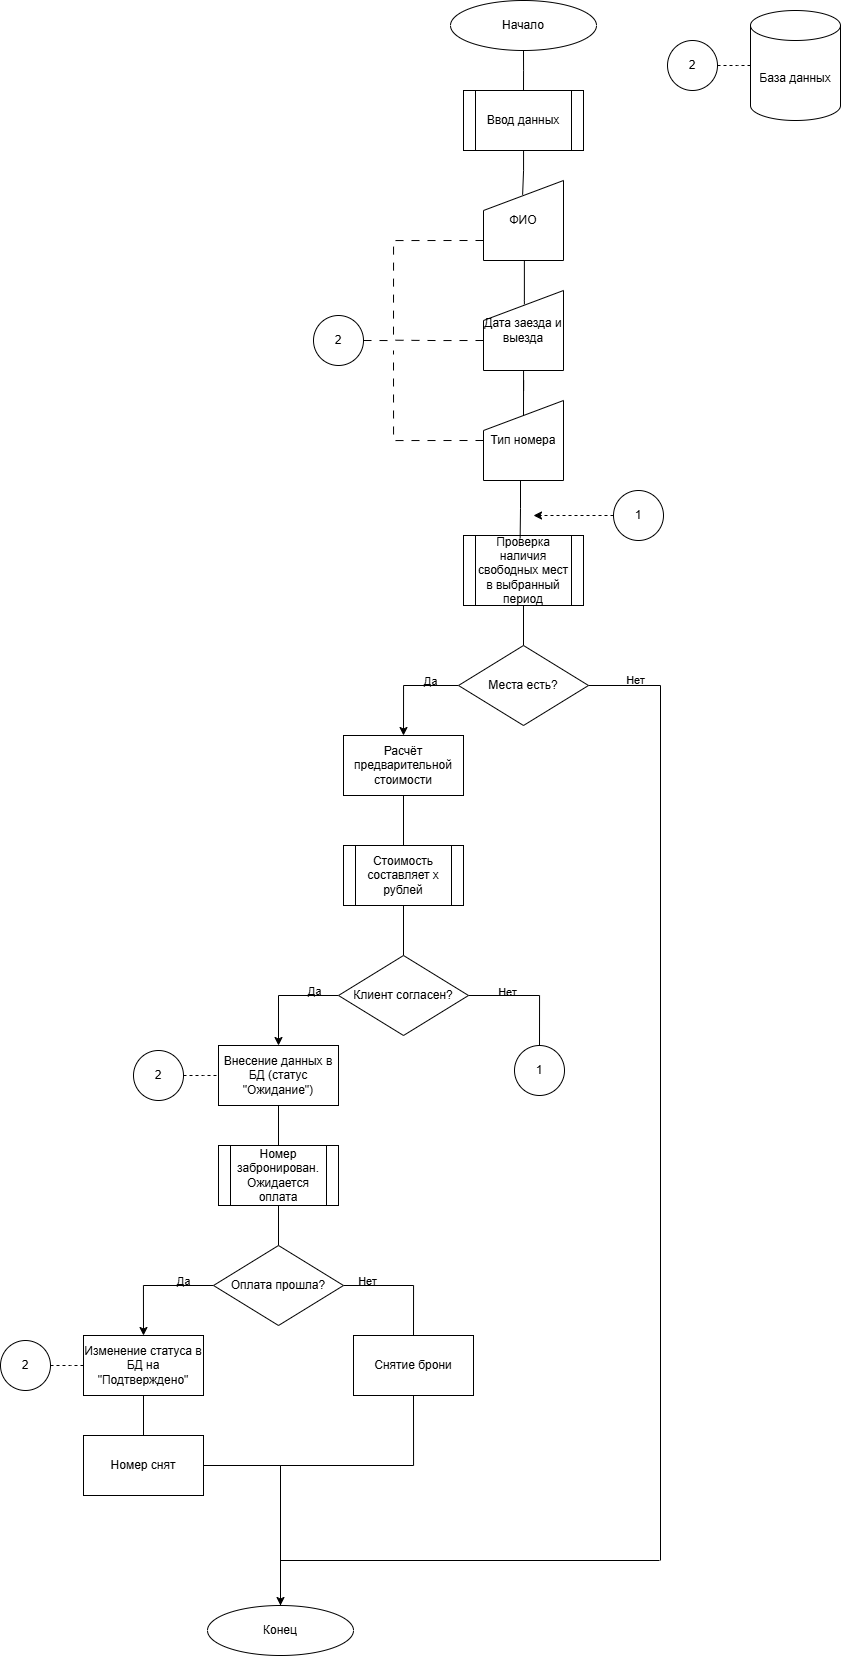

The diagram above was exported from draw.io. Its source (the exported page's mxGraphModel, read from the mxfile embedded in the PNG):
<mxGraphModel dx="1996" dy="649" grid="1" gridSize="10" guides="1" tooltips="1" connect="1" arrows="1" fold="1" page="1" pageScale="1" pageWidth="827" pageHeight="1169" math="0" shadow="0" adaptiveColors="simple">
  <root>
    <mxCell id="0" />
    <mxCell id="1" parent="0" />
    <mxCell id="LsoM_V8DhFGkZafkqBTG-4" edge="1" parent="1" source="LsoM_V8DhFGkZafkqBTG-1" style="edgeStyle=orthogonalEdgeStyle;rounded=0;orthogonalLoop=1;jettySize=auto;html=1;exitX=0.5;exitY=1;exitDx=0;exitDy=0;entryX=0.5;entryY=0;entryDx=0;entryDy=0;labelBackgroundColor=none;fontColor=default;endArrow=none;endFill=0;" target="LsoM_V8DhFGkZafkqBTG-3">
      <mxGeometry relative="1" as="geometry">
        <Array as="points">
          <mxPoint x="303" y="160" />
          <mxPoint x="303" y="160" />
        </Array>
      </mxGeometry>
    </mxCell>
    <mxCell id="LsoM_V8DhFGkZafkqBTG-1" parent="1" style="ellipse;whiteSpace=wrap;html=1;labelBackgroundColor=none;" value="Начало" vertex="1">
      <mxGeometry height="50" width="146" x="230" y="90" as="geometry" />
    </mxCell>
    <mxCell id="LsoM_V8DhFGkZafkqBTG-8" edge="1" parent="1" source="LsoM_V8DhFGkZafkqBTG-3" style="edgeStyle=orthogonalEdgeStyle;rounded=0;orthogonalLoop=1;jettySize=auto;html=1;labelBackgroundColor=none;fontColor=default;entryX=0.489;entryY=0.178;entryDx=0;entryDy=0;entryPerimeter=0;endArrow=none;endFill=0;" target="LsoM_V8DhFGkZafkqBTG-101" value="">
      <mxGeometry relative="1" as="geometry">
        <mxPoint x="303" y="280" as="targetPoint" />
      </mxGeometry>
    </mxCell>
    <mxCell id="LsoM_V8DhFGkZafkqBTG-3" parent="1" style="shape=process;whiteSpace=wrap;html=1;backgroundOutline=1;labelBackgroundColor=none;" value="Ввод данных" vertex="1">
      <mxGeometry height="60" width="120" x="243" y="180" as="geometry" />
    </mxCell>
    <mxCell id="LsoM_V8DhFGkZafkqBTG-94" edge="1" parent="1" source="LsoM_V8DhFGkZafkqBTG-9" style="edgeStyle=orthogonalEdgeStyle;rounded=0;orthogonalLoop=1;jettySize=auto;html=1;exitX=1;exitY=0.5;exitDx=0;exitDy=0;dashed=1;dashPattern=8 8;endArrow=none;endFill=0;">
      <mxGeometry relative="1" as="geometry">
        <mxPoint x="173" y="429.68965517241384" as="targetPoint" />
      </mxGeometry>
    </mxCell>
    <mxCell id="LsoM_V8DhFGkZafkqBTG-9" parent="1" style="ellipse;whiteSpace=wrap;html=1;aspect=fixed;labelBackgroundColor=none;" value="2" vertex="1">
      <mxGeometry height="50" width="50" x="93" y="405" as="geometry" />
    </mxCell>
    <mxCell id="LsoM_V8DhFGkZafkqBTG-21" edge="1" parent="1" source="LsoM_V8DhFGkZafkqBTG-15" style="edgeStyle=orthogonalEdgeStyle;rounded=0;orthogonalLoop=1;jettySize=auto;html=1;labelBackgroundColor=none;fontColor=default;endArrow=none;endFill=0;" target="LsoM_V8DhFGkZafkqBTG-20" value="">
      <mxGeometry relative="1" as="geometry" />
    </mxCell>
    <mxCell id="LsoM_V8DhFGkZafkqBTG-15" parent="1" style="shape=process;whiteSpace=wrap;html=1;backgroundOutline=1;labelBackgroundColor=none;" value="Проверка наличия свободных мест в выбранный период" vertex="1">
      <mxGeometry height="70" width="120" x="243" y="625" as="geometry" />
    </mxCell>
    <mxCell id="LsoM_V8DhFGkZafkqBTG-23" edge="1" parent="1" source="LsoM_V8DhFGkZafkqBTG-20" style="edgeStyle=orthogonalEdgeStyle;rounded=0;orthogonalLoop=1;jettySize=auto;html=1;exitX=0;exitY=0.5;exitDx=0;exitDy=0;entryX=0.5;entryY=0;entryDx=0;entryDy=0;labelBackgroundColor=none;fontColor=default;" target="LsoM_V8DhFGkZafkqBTG-22">
      <mxGeometry relative="1" as="geometry" />
    </mxCell>
    <mxCell id="LsoM_V8DhFGkZafkqBTG-26" connectable="0" parent="LsoM_V8DhFGkZafkqBTG-23" style="edgeLabel;html=1;align=center;verticalAlign=middle;resizable=0;points=[];labelBackgroundColor=none;" value="Да" vertex="1">
      <mxGeometry relative="1" x="-0.4519" y="3" as="geometry">
        <mxPoint y="-8" as="offset" />
      </mxGeometry>
    </mxCell>
    <mxCell id="LsoM_V8DhFGkZafkqBTG-25" edge="1" parent="1" source="LsoM_V8DhFGkZafkqBTG-20" style="edgeStyle=orthogonalEdgeStyle;rounded=0;orthogonalLoop=1;jettySize=auto;html=1;labelBackgroundColor=none;fontColor=default;endArrow=none;endFill=0;">
      <mxGeometry relative="1" as="geometry">
        <mxPoint x="440" y="1650" as="targetPoint" />
      </mxGeometry>
    </mxCell>
    <mxCell id="LsoM_V8DhFGkZafkqBTG-27" connectable="0" parent="LsoM_V8DhFGkZafkqBTG-25" style="edgeLabel;html=1;align=center;verticalAlign=middle;resizable=0;points=[];labelBackgroundColor=none;" value="Нет" vertex="1">
      <mxGeometry relative="1" x="-0.7389" y="-2" as="geometry">
        <mxPoint x="-24" y="-57" as="offset" />
      </mxGeometry>
    </mxCell>
    <mxCell id="LsoM_V8DhFGkZafkqBTG-20" parent="1" style="rhombus;whiteSpace=wrap;html=1;labelBackgroundColor=none;" value="Места есть?" vertex="1">
      <mxGeometry height="80" width="130" x="238" y="735" as="geometry" />
    </mxCell>
    <mxCell id="LsoM_V8DhFGkZafkqBTG-32" edge="1" parent="1" source="LsoM_V8DhFGkZafkqBTG-22" style="edgeStyle=orthogonalEdgeStyle;rounded=0;orthogonalLoop=1;jettySize=auto;html=1;labelBackgroundColor=none;fontColor=default;endArrow=none;endFill=0;" target="LsoM_V8DhFGkZafkqBTG-31" value="">
      <mxGeometry relative="1" as="geometry" />
    </mxCell>
    <mxCell id="LsoM_V8DhFGkZafkqBTG-22" parent="1" style="rounded=0;whiteSpace=wrap;html=1;labelBackgroundColor=none;" value="Расчёт предварительной стоимости" vertex="1">
      <mxGeometry height="60" width="120" x="123" y="825" as="geometry" />
    </mxCell>
    <mxCell id="LsoM_V8DhFGkZafkqBTG-29" edge="1" parent="1" source="LsoM_V8DhFGkZafkqBTG-28" style="edgeStyle=orthogonalEdgeStyle;rounded=0;orthogonalLoop=1;jettySize=auto;html=1;exitX=0;exitY=0.5;exitDx=0;exitDy=0;labelBackgroundColor=none;fontColor=default;dashed=1;">
      <mxGeometry relative="1" as="geometry">
        <mxPoint x="313.0000000000002" y="605" as="targetPoint" />
      </mxGeometry>
    </mxCell>
    <mxCell id="LsoM_V8DhFGkZafkqBTG-28" parent="1" style="ellipse;whiteSpace=wrap;html=1;aspect=fixed;labelBackgroundColor=none;" value="1" vertex="1">
      <mxGeometry height="50" width="50" x="393" y="580" as="geometry" />
    </mxCell>
    <mxCell id="LsoM_V8DhFGkZafkqBTG-34" edge="1" parent="1" source="LsoM_V8DhFGkZafkqBTG-31" style="edgeStyle=orthogonalEdgeStyle;rounded=0;orthogonalLoop=1;jettySize=auto;html=1;labelBackgroundColor=none;fontColor=default;endArrow=none;endFill=0;" target="LsoM_V8DhFGkZafkqBTG-33" value="">
      <mxGeometry relative="1" as="geometry" />
    </mxCell>
    <mxCell id="LsoM_V8DhFGkZafkqBTG-31" parent="1" style="shape=process;whiteSpace=wrap;html=1;backgroundOutline=1;labelBackgroundColor=none;" value="Стоимость составляет х рублей" vertex="1">
      <mxGeometry height="60" width="120" x="123" y="935" as="geometry" />
    </mxCell>
    <mxCell id="LsoM_V8DhFGkZafkqBTG-36" edge="1" parent="1" source="LsoM_V8DhFGkZafkqBTG-33" style="edgeStyle=orthogonalEdgeStyle;rounded=0;orthogonalLoop=1;jettySize=auto;html=1;exitX=0;exitY=0.5;exitDx=0;exitDy=0;entryX=0.5;entryY=0;entryDx=0;entryDy=0;labelBackgroundColor=none;fontColor=default;" target="LsoM_V8DhFGkZafkqBTG-35">
      <mxGeometry relative="1" as="geometry" />
    </mxCell>
    <mxCell id="LsoM_V8DhFGkZafkqBTG-37" connectable="0" parent="LsoM_V8DhFGkZafkqBTG-36" style="edgeLabel;html=1;align=center;verticalAlign=middle;resizable=0;points=[];labelBackgroundColor=none;" value="Да" vertex="1">
      <mxGeometry relative="1" x="-0.5438" y="-1" as="geometry">
        <mxPoint y="-4" as="offset" />
      </mxGeometry>
    </mxCell>
    <mxCell id="LsoM_V8DhFGkZafkqBTG-41" edge="1" parent="1" source="LsoM_V8DhFGkZafkqBTG-33" style="edgeStyle=orthogonalEdgeStyle;rounded=0;orthogonalLoop=1;jettySize=auto;html=1;exitX=1;exitY=0.5;exitDx=0;exitDy=0;entryX=0.5;entryY=0;entryDx=0;entryDy=0;labelBackgroundColor=none;fontColor=default;endArrow=none;endFill=0;">
      <mxGeometry relative="1" as="geometry">
        <mxPoint x="319" y="1135" as="targetPoint" />
      </mxGeometry>
    </mxCell>
    <mxCell id="LsoM_V8DhFGkZafkqBTG-42" connectable="0" parent="LsoM_V8DhFGkZafkqBTG-41" style="edgeLabel;html=1;align=center;verticalAlign=middle;resizable=0;points=[];labelBackgroundColor=none;" value="Нет" vertex="1">
      <mxGeometry relative="1" x="-0.3629" y="4" as="geometry">
        <mxPoint as="offset" />
      </mxGeometry>
    </mxCell>
    <mxCell id="LsoM_V8DhFGkZafkqBTG-33" parent="1" style="rhombus;whiteSpace=wrap;html=1;labelBackgroundColor=none;" value="Клиент согласен?" vertex="1">
      <mxGeometry height="80" width="130" x="118" y="1045" as="geometry" />
    </mxCell>
    <mxCell id="LsoM_V8DhFGkZafkqBTG-48" edge="1" parent="1" source="LsoM_V8DhFGkZafkqBTG-35" style="edgeStyle=orthogonalEdgeStyle;rounded=0;orthogonalLoop=1;jettySize=auto;html=1;labelBackgroundColor=none;fontColor=default;endArrow=none;endFill=0;" target="LsoM_V8DhFGkZafkqBTG-47" value="">
      <mxGeometry relative="1" as="geometry" />
    </mxCell>
    <mxCell id="LsoM_V8DhFGkZafkqBTG-35" parent="1" style="rounded=0;whiteSpace=wrap;html=1;labelBackgroundColor=none;" value="Внесение данных в БД (статус &quot;Ожидание&quot;)" vertex="1">
      <mxGeometry height="60" width="120" x="-2" y="1135" as="geometry" />
    </mxCell>
    <mxCell id="LsoM_V8DhFGkZafkqBTG-43" parent="1" style="ellipse;whiteSpace=wrap;html=1;aspect=fixed;labelBackgroundColor=none;" value="1" vertex="1">
      <mxGeometry height="50" width="50" x="294" y="1135" as="geometry" />
    </mxCell>
    <mxCell id="LsoM_V8DhFGkZafkqBTG-45" edge="1" parent="1" source="LsoM_V8DhFGkZafkqBTG-46" style="edgeStyle=orthogonalEdgeStyle;rounded=0;orthogonalLoop=1;jettySize=auto;html=1;dashed=1;curved=0;endArrow=none;endFill=0;labelBackgroundColor=none;fontColor=default;" value="">
      <mxGeometry relative="1" as="geometry">
        <Array as="points">
          <mxPoint x="-17" y="1165" />
          <mxPoint x="-17" y="1165" />
        </Array>
        <mxPoint x="-4" y="1165" as="targetPoint" />
      </mxGeometry>
    </mxCell>
    <mxCell id="LsoM_V8DhFGkZafkqBTG-46" parent="1" style="ellipse;whiteSpace=wrap;html=1;aspect=fixed;labelBackgroundColor=none;" value="2" vertex="1">
      <mxGeometry height="50" width="50" x="-87" y="1140" as="geometry" />
    </mxCell>
    <mxCell id="LsoM_V8DhFGkZafkqBTG-50" edge="1" parent="1" source="LsoM_V8DhFGkZafkqBTG-47" style="edgeStyle=orthogonalEdgeStyle;rounded=0;orthogonalLoop=1;jettySize=auto;html=1;labelBackgroundColor=none;fontColor=default;endArrow=none;endFill=0;" target="LsoM_V8DhFGkZafkqBTG-49" value="">
      <mxGeometry relative="1" as="geometry" />
    </mxCell>
    <mxCell id="LsoM_V8DhFGkZafkqBTG-47" parent="1" style="shape=process;whiteSpace=wrap;html=1;backgroundOutline=1;labelBackgroundColor=none;" value="Номер забронирован. Ожидается оплата" vertex="1">
      <mxGeometry height="60" width="120" x="-2" y="1235" as="geometry" />
    </mxCell>
    <mxCell id="LsoM_V8DhFGkZafkqBTG-52" edge="1" parent="1" source="LsoM_V8DhFGkZafkqBTG-49" style="edgeStyle=orthogonalEdgeStyle;rounded=0;orthogonalLoop=1;jettySize=auto;html=1;exitX=0;exitY=0.5;exitDx=0;exitDy=0;entryX=0.5;entryY=0;entryDx=0;entryDy=0;labelBackgroundColor=none;fontColor=default;" target="LsoM_V8DhFGkZafkqBTG-51">
      <mxGeometry relative="1" as="geometry" />
    </mxCell>
    <mxCell id="LsoM_V8DhFGkZafkqBTG-53" connectable="0" parent="LsoM_V8DhFGkZafkqBTG-52" style="edgeLabel;html=1;align=center;verticalAlign=middle;resizable=0;points=[];labelBackgroundColor=none;" value="Да" vertex="1">
      <mxGeometry relative="1" x="-0.4744" y="-1" as="geometry">
        <mxPoint x="1" y="-4" as="offset" />
      </mxGeometry>
    </mxCell>
    <mxCell id="LsoM_V8DhFGkZafkqBTG-57" edge="1" parent="1" source="LsoM_V8DhFGkZafkqBTG-49" style="edgeStyle=orthogonalEdgeStyle;rounded=0;orthogonalLoop=1;jettySize=auto;html=1;exitX=1;exitY=0.5;exitDx=0;exitDy=0;entryX=0.5;entryY=0;entryDx=0;entryDy=0;labelBackgroundColor=none;fontColor=default;endArrow=none;endFill=0;" target="LsoM_V8DhFGkZafkqBTG-56">
      <mxGeometry relative="1" as="geometry" />
    </mxCell>
    <mxCell id="LsoM_V8DhFGkZafkqBTG-58" connectable="0" parent="LsoM_V8DhFGkZafkqBTG-57" style="edgeLabel;html=1;align=center;verticalAlign=middle;resizable=0;points=[];labelBackgroundColor=none;" value="Нет" vertex="1">
      <mxGeometry relative="1" x="-0.6049" y="1" as="geometry">
        <mxPoint y="-4" as="offset" />
      </mxGeometry>
    </mxCell>
    <mxCell id="LsoM_V8DhFGkZafkqBTG-49" parent="1" style="rhombus;whiteSpace=wrap;html=1;labelBackgroundColor=none;" value="Оплата прошла?" vertex="1">
      <mxGeometry height="80" width="130" x="-7" y="1335" as="geometry" />
    </mxCell>
    <mxCell id="LsoM_V8DhFGkZafkqBTG-60" edge="1" parent="1" source="LsoM_V8DhFGkZafkqBTG-51" style="edgeStyle=orthogonalEdgeStyle;rounded=0;orthogonalLoop=1;jettySize=auto;html=1;labelBackgroundColor=none;fontColor=default;endArrow=none;endFill=0;" target="LsoM_V8DhFGkZafkqBTG-59" value="">
      <mxGeometry relative="1" as="geometry" />
    </mxCell>
    <mxCell id="LsoM_V8DhFGkZafkqBTG-51" parent="1" style="rounded=0;whiteSpace=wrap;html=1;labelBackgroundColor=none;" value="Изменение статуса в БД на &quot;Подтверждено&quot;" vertex="1">
      <mxGeometry height="60" width="120" x="-137" y="1425" as="geometry" />
    </mxCell>
    <mxCell id="LsoM_V8DhFGkZafkqBTG-54" edge="1" parent="1" source="LsoM_V8DhFGkZafkqBTG-55" style="edgeStyle=orthogonalEdgeStyle;rounded=0;orthogonalLoop=1;jettySize=auto;html=1;dashed=1;curved=0;endArrow=none;endFill=0;labelBackgroundColor=none;fontColor=default;" value="">
      <mxGeometry relative="1" as="geometry">
        <Array as="points">
          <mxPoint x="-150" y="1455" />
          <mxPoint x="-150" y="1455" />
        </Array>
        <mxPoint x="-137" y="1455" as="targetPoint" />
      </mxGeometry>
    </mxCell>
    <mxCell id="LsoM_V8DhFGkZafkqBTG-55" parent="1" style="ellipse;whiteSpace=wrap;html=1;aspect=fixed;labelBackgroundColor=none;" value="2" vertex="1">
      <mxGeometry height="50" width="50" x="-220" y="1430" as="geometry" />
    </mxCell>
    <mxCell id="LsoM_V8DhFGkZafkqBTG-70" edge="1" parent="1" source="LsoM_V8DhFGkZafkqBTG-56" style="edgeStyle=orthogonalEdgeStyle;rounded=0;orthogonalLoop=1;jettySize=auto;html=1;exitX=0.5;exitY=1;exitDx=0;exitDy=0;entryX=0.5;entryY=0;entryDx=0;entryDy=0;labelBackgroundColor=none;fontColor=default;" target="LsoM_V8DhFGkZafkqBTG-61">
      <mxGeometry relative="1" as="geometry">
        <Array as="points">
          <mxPoint x="193" y="1555" />
          <mxPoint x="60" y="1555" />
        </Array>
      </mxGeometry>
    </mxCell>
    <mxCell id="LsoM_V8DhFGkZafkqBTG-56" parent="1" style="rounded=0;whiteSpace=wrap;html=1;labelBackgroundColor=none;" value="Снятие брони" vertex="1">
      <mxGeometry height="60" width="120" x="133" y="1425" as="geometry" />
    </mxCell>
    <mxCell id="LsoM_V8DhFGkZafkqBTG-62" edge="1" parent="1" source="LsoM_V8DhFGkZafkqBTG-59" style="edgeStyle=orthogonalEdgeStyle;rounded=0;orthogonalLoop=1;jettySize=auto;html=1;labelBackgroundColor=none;fontColor=default;endArrow=none;endFill=0;" target="LsoM_V8DhFGkZafkqBTG-61" value="">
      <mxGeometry relative="1" as="geometry" />
    </mxCell>
    <mxCell id="LsoM_V8DhFGkZafkqBTG-59" parent="1" style="rounded=0;whiteSpace=wrap;html=1;labelBackgroundColor=none;" value="Номер снят" vertex="1">
      <mxGeometry height="60" width="120" x="-137" y="1525" as="geometry" />
    </mxCell>
    <mxCell id="LsoM_V8DhFGkZafkqBTG-61" parent="1" style="ellipse;whiteSpace=wrap;html=1;labelBackgroundColor=none;" value="Конец" vertex="1">
      <mxGeometry height="50" width="146" x="-13" y="1695" as="geometry" />
    </mxCell>
    <mxCell id="LsoM_V8DhFGkZafkqBTG-65" parent="1" style="shape=cylinder3;whiteSpace=wrap;html=1;boundedLbl=1;backgroundOutline=1;size=15;labelBackgroundColor=none;" value="База данных" vertex="1">
      <mxGeometry height="110" width="90" x="530" y="100" as="geometry" />
    </mxCell>
    <mxCell id="LsoM_V8DhFGkZafkqBTG-66" edge="1" parent="1" source="LsoM_V8DhFGkZafkqBTG-67" style="edgeStyle=orthogonalEdgeStyle;rounded=0;orthogonalLoop=1;jettySize=auto;html=1;dashed=1;curved=0;endArrow=none;endFill=0;labelBackgroundColor=none;fontColor=default;" value="">
      <mxGeometry relative="1" as="geometry">
        <Array as="points">
          <mxPoint x="517" y="155" />
          <mxPoint x="517" y="155" />
        </Array>
        <mxPoint x="530" y="155" as="targetPoint" />
      </mxGeometry>
    </mxCell>
    <mxCell id="LsoM_V8DhFGkZafkqBTG-67" parent="1" style="ellipse;whiteSpace=wrap;html=1;aspect=fixed;labelBackgroundColor=none;" value="2" vertex="1">
      <mxGeometry height="50" width="50" x="447" y="130" as="geometry" />
    </mxCell>
    <mxCell id="LsoM_V8DhFGkZafkqBTG-93" edge="1" parent="1" style="edgeStyle=orthogonalEdgeStyle;rounded=0;orthogonalLoop=1;jettySize=auto;html=1;exitX=0;exitY=0.5;exitDx=0;exitDy=0;dashed=1;dashPattern=8 8;endArrow=none;endFill=0;">
      <mxGeometry relative="1" as="geometry">
        <mxPoint x="263" y="330" as="sourcePoint" />
        <mxPoint x="173" y="430" as="targetPoint" />
      </mxGeometry>
    </mxCell>
    <mxCell id="LsoM_V8DhFGkZafkqBTG-95" edge="1" parent="1" style="edgeStyle=orthogonalEdgeStyle;rounded=0;orthogonalLoop=1;jettySize=auto;html=1;exitX=0;exitY=0.5;exitDx=0;exitDy=0;endArrow=none;endFill=0;dashed=1;dashPattern=8 8;">
      <mxGeometry relative="1" as="geometry">
        <mxPoint x="263" y="430" as="sourcePoint" />
        <mxPoint x="173" y="429.68965517241384" as="targetPoint" />
      </mxGeometry>
    </mxCell>
    <mxCell id="LsoM_V8DhFGkZafkqBTG-96" edge="1" parent="1" style="edgeStyle=orthogonalEdgeStyle;rounded=0;orthogonalLoop=1;jettySize=auto;html=1;exitX=0;exitY=0.5;exitDx=0;exitDy=0;endArrow=none;endFill=0;dashed=1;dashPattern=8 8;">
      <mxGeometry relative="1" as="geometry">
        <mxPoint x="263" y="530" as="sourcePoint" />
        <mxPoint x="173" y="440" as="targetPoint" />
      </mxGeometry>
    </mxCell>
    <mxCell id="LsoM_V8DhFGkZafkqBTG-79" edge="1" parent="1" style="edgeStyle=orthogonalEdgeStyle;rounded=0;orthogonalLoop=1;jettySize=auto;html=1;exitX=0.5;exitY=1;exitDx=0;exitDy=0;entryX=0.472;entryY=0.041;entryDx=0;entryDy=0;entryPerimeter=0;endArrow=none;endFill=0;" target="LsoM_V8DhFGkZafkqBTG-15">
      <mxGeometry relative="1" as="geometry">
        <mxPoint x="300" y="570" as="sourcePoint" />
      </mxGeometry>
    </mxCell>
    <mxCell id="LsoM_V8DhFGkZafkqBTG-104" edge="1" parent="1" source="LsoM_V8DhFGkZafkqBTG-101" style="edgeStyle=orthogonalEdgeStyle;rounded=0;orthogonalLoop=1;jettySize=auto;html=1;entryX=0.511;entryY=0.172;entryDx=0;entryDy=0;entryPerimeter=0;endArrow=none;endFill=0;" target="LsoM_V8DhFGkZafkqBTG-102" value="">
      <mxGeometry relative="1" as="geometry">
        <Array as="points">
          <mxPoint x="303" y="390" />
        </Array>
      </mxGeometry>
    </mxCell>
    <mxCell id="LsoM_V8DhFGkZafkqBTG-101" parent="1" style="shape=manualInput;whiteSpace=wrap;html=1;" value="ФИО" vertex="1">
      <mxGeometry height="80" width="80" x="263" y="270" as="geometry" />
    </mxCell>
    <mxCell id="LsoM_V8DhFGkZafkqBTG-105" edge="1" parent="1" source="LsoM_V8DhFGkZafkqBTG-102" style="edgeStyle=orthogonalEdgeStyle;rounded=0;orthogonalLoop=1;jettySize=auto;html=1;entryX=0.5;entryY=0.186;entryDx=0;entryDy=0;entryPerimeter=0;endArrow=none;endFill=0;" target="LsoM_V8DhFGkZafkqBTG-103" value="">
      <mxGeometry relative="1" as="geometry" />
    </mxCell>
    <mxCell id="LsoM_V8DhFGkZafkqBTG-102" parent="1" style="shape=manualInput;whiteSpace=wrap;html=1;" value="Дата заезда и выезда" vertex="1">
      <mxGeometry height="80" width="80" x="263" y="380" as="geometry" />
    </mxCell>
    <mxCell id="LsoM_V8DhFGkZafkqBTG-103" parent="1" style="shape=manualInput;whiteSpace=wrap;html=1;" value="Тип номера" vertex="1">
      <mxGeometry height="80" width="80" x="263" y="490" as="geometry" />
    </mxCell>
    <mxCell id="FrYePomPuGbiN4KFB3er-2" edge="1" parent="1" style="endArrow=none;html=1;rounded=0;" value="">
      <mxGeometry height="50" relative="1" width="50" as="geometry">
        <mxPoint x="60" y="1650" as="sourcePoint" />
        <mxPoint x="439" y="1650" as="targetPoint" />
      </mxGeometry>
    </mxCell>
  </root>
</mxGraphModel>